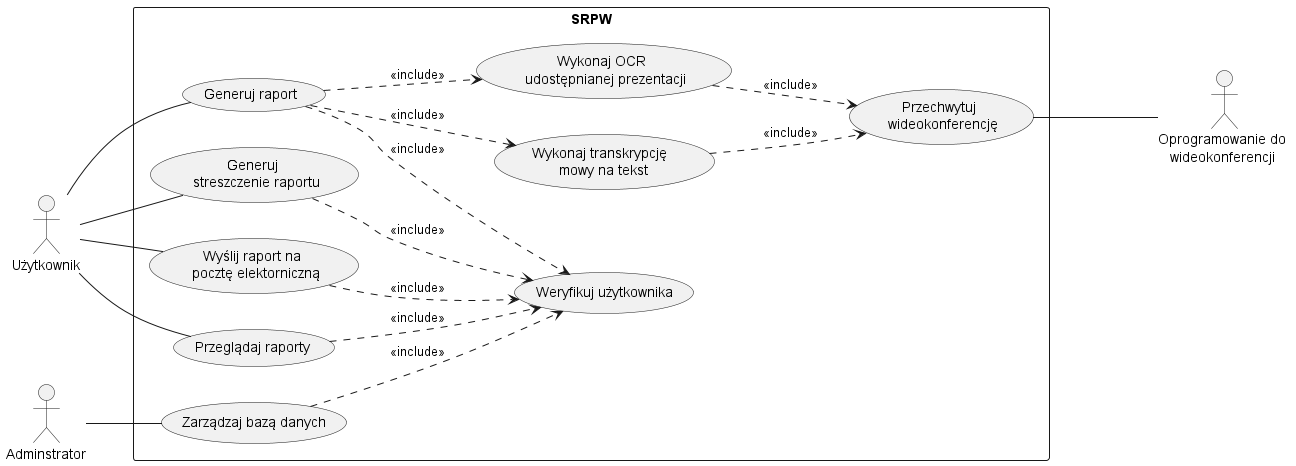

The diagram above was rendered by PlantUML. Its source (embedded in the PNG):
@startuml use_case_diagram
skinparam SequenceMessageAlignment center
left to right direction

rectangle "SRPW" {
    (Weryfikuj użytkownika) as (weryfikuj)
    (Generuj raport) as (gen_rap)
    (Generuj \n streszczenie raportu) as (gen_streszcz)
    (Wyślij raport na \n pocztę elektorniczną) as (wyślij)
    (Przeglądaj raporty) as (przegl_rap)
    (Zarządzaj bazą danych) as (zarz_bd)
    (Przechwytuj \n wideokonferencję) as (przechw_wid)
    (Wykonaj transkrypcję \n mowy na tekst) as (trans)
    (Wykonaj OCR \n udostępnianej prezentacji) as (ocr)
    


    przegl_rap ..> weryfikuj : <<include>>
    zarz_bd ..> weryfikuj : <<include>>
    gen_rap ..> ocr : <<include>>
    gen_rap ..> trans : <<include>>
    gen_rap ..> weryfikuj : <<include>>
    gen_streszcz ..> weryfikuj : <<include>>
    wyślij ..> weryfikuj : <<include>>
    ocr ..> przechw_wid : <<include>>
    trans ..> przechw_wid : <<include>>

}


:Użytkownik: -- gen_rap
:Użytkownik: -- gen_streszcz
:Użytkownik: -- przegl_rap
:Użytkownik: -- wyślij
:Adminstrator: --  zarz_bd
przechw_wid --- :Oprogramowanie do \n   wideokonferencji: 


@enduml